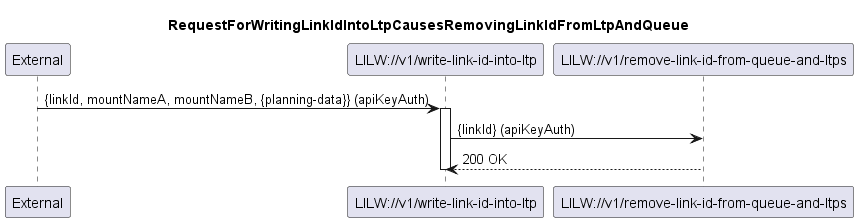

The diagram above was rendered by PlantUML. Its source (embedded in the PNG):
@startuml 011_RemovingLinkIdFromLtpAndQueue
skinparam responseMessageBelowArrow true

title
RequestForWritingLinkIdIntoLtpCausesRemovingLinkIdFromLtpAndQueue
end title

participant "External" as external
participant "LILW://v1/write-link-id-into-ltp" as lilw_write
participant "LILW://v1/remove-link-id-from-queue-and-ltps" as lilw_remove



external -> lilw_write: {linkId, mountNameA, mountNameB, {planning-data}} (apiKeyAuth)

activate lilw_write 
lilw_write -> lilw_remove: {linkId} (apiKeyAuth)
lilw_remove --> lilw_write: 200 OK
deactivate lilw_write
@enduml